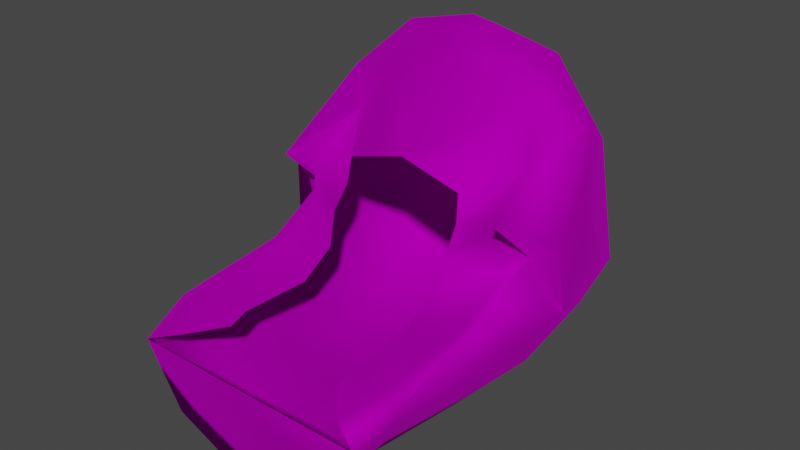 # Source: Wig_Kate_Hair_Hat.blend  (saved by Blender 4.1.24; exported with 4.5.12 LTS)
import bpy
from mathutils import Matrix  # noqa: F401  (used for matrix-valued properties, if any)

bpy.ops.wm.read_factory_settings(use_empty=True)
scene = bpy.context.scene
scene.name = 'Scene'

# ---- collections
col_collection = bpy.data.collections.new('Collection'); scene.collection.children.link(col_collection)

# ---- images (referenced by path relative to the original .blend; pixels are not part of the script)
import os
ASSET_DIR = os.environ.get("B2B_ASSET_DIR", "")  # directory of the original .blend (textures are referenced by path, not embedded)
HERE = os.path.dirname(os.path.abspath(__file__))  # packed textures are extracted next to this script under _unpacked/

def load_image(name, relpath, width, height, colorspace="sRGB"):
    """Load a texture the original file referenced (path relative to the .blend, or extracted next to this script)."""
    p = next((c for c in (os.path.join(HERE, relpath), os.path.join(ASSET_DIR, relpath)) if relpath and os.path.exists(c)), "")
    if p:
        img = bpy.data.images.load(p, check_existing=True)
        img.name = name
    else:  # same state as the original file: an image datablock whose file is absent (Cycles renders it pink)
        img = bpy.data.images.new(name, width, height)
        img.source = "FILE"
        img.filepath = "//" + (relpath or name)
    img.colorspace_settings.name = colorspace
    return img
img_f_haircurly_long_png = load_image('F_HairCurly_Long.png', 'F_HairCurly_Long.png', 1024, 1024, 'sRGB')

# ---- materials (node trees are filled in below, after node groups)
mat_10___default_001 = bpy.data.materials.new('10 - Default.001')
mat_10___default_001.use_transparent_shadow = False
mat_10___default_001.diffuse_color = (0.5882, 0.5882, 0.5882, 1.0)
mat_10___default_001.roughness = 0.8586
mat_10___default_001.specular_intensity = 0.0
mat_10___default_001.metallic = 1.0

# ---- material node trees
mat_10___default_001.use_nodes = True; mat_10___default_001.node_tree.nodes.clear()
_N = mat_10___default_001.node_tree.nodes; _L = mat_10___default_001.node_tree.links
n0 = _N.new('ShaderNodeBsdfPrincipled'); n0.name = 'Principled BSDF'; n0.location = (10, 300)
n0.distribution = 'GGX'
n0.subsurface_method = 'BURLEY'
n0.inputs[1].default_value = 1.0
n0.inputs[2].default_value = 0.8586
n0.inputs[3].default_value = 1.45
n0.inputs[13].default_value = 0.0
n0.inputs[27].default_value = (0.0, 0.0, 0.0, 1.0)
n1 = _N.new('ShaderNodeOutputMaterial'); n1.name = 'Material Output'; n1.location = (300, 300)
n2 = _N.new('ShaderNodeNormalMap'); n2.name = 'Normal Map'; n2.location = (-300, -300)
n2.label = 'Normal/Map'
n3 = _N.new('ShaderNodeTexImage'); n3.name = 'Image Texture'; n3.location = (-300, 600)
n3.image = img_f_haircurly_long_png
_L.new(n0.outputs[0], n1.inputs[0])
_L.new(n2.outputs[0], n0.inputs[5])
_L.new(n3.outputs[0], n0.inputs[0])
n1.is_active_output = True

# ---- world
world_world = bpy.data.worlds.new('World'); scene.world = world_world
world_world.use_nodes = True; world_world.node_tree.nodes.clear()
_N = world_world.node_tree.nodes; _L = world_world.node_tree.links
n0 = _N.new('ShaderNodeOutputWorld'); n0.name = 'World Output'; n0.location = (300, 300)
n1 = _N.new('ShaderNodeBackground'); n1.name = 'Background'; n1.location = (10, 300)
n1.inputs[0].default_value = (0.05088, 0.05088, 0.05088, 1.0)
_L.new(n1.outputs[0], n0.inputs[0])
n0.is_active_output = True
world_world.color = (0.05088, 0.05088, 0.05088)
world_world.use_sun_shadow = False
world_world.sun_shadow_jitter_overblur = 0.0

# ---- meshes
me_mesh_002 = bpy.data.meshes.new('Mesh.002')
me_mesh_002.from_pydata([(-0.922, 1.742, 3.99), (-0.001363, 2.188, 3.91), (-1.324, 2.25, 2.679), (-0.001363, 2.188, 3.91), (-1.905, 1.721, 1.658), (-2.079, 0.1205, 2.499), (-1.787, 1.458, 3.386), (-1.955, 0.9295, 1.378), (-0.001363, 0.8921, 0.04234), (-1.328, 1.791, 0.9034), (-0.001363, 1.862, 0.5019), (-1.264, 0.8559, 0.4045), (-1.289, 2.23, 1.714), (-0.001363, 2.375, 1.302), (-1.823, -0.03135, 0.9586), (-1.138, -0.2287, 0.2522), (-1.133, 1.385, 4.326), (-0.001363, 1.777, 4.36), (-0.001363, 1.203, 4.636), (-0.001363, 2.567, 2.698), (-0.001363, -0.277, -0.07858), (-0.8442, -1.067, 0.4214), (-0.001363, -1.066, 0.09865), (-1.518, -0.9457, 0.7255), (-2.158, 0.2007, 1.642), (-1.65, -0.7821, 1.787), (-1.69, 0.1506, 2.255), (-1.755, -1.0, 1.133), (-0.8359, -2.143, 0.4863), (-0.0007727, -2.141, 0.1635), (-1.395, -2.208, 0.7639), (-1.763, -2.262, 1.547), (-1.602, -2.253, 1.114), (-1.077, -2.99, 0.5196), (-0.0007727, -2.952, -0.01007), (-1.633, -2.957, 1.302), (-1.801, 1.047, 3.649), (-1.638, -0.5289, 2.889), (-1.801, 1.047, 3.649), (-1.099, 0.9339, 3.829), (-1.133, 1.385, 4.326), (-1.348, 0.5936, 3.252), (-0.001363, 0.8945, 4.189), (-0.001363, 1.203, 4.636), (-1.543, -0.1005, 2.094), (-1.51, -0.8819, 1.702), (-1.508, -2.364, 1.6), (-1.242, -2.793, 1.432), (-1.638, -0.5289, 2.889), (-1.445, -0.2207, 2.705), (-1.69, 0.1506, 2.255), (-1.543, -0.1005, 2.094), (-0.839, -0.1551, 2.951), (-0.8683, -0.2132, 2.59), (-0.001363, -0.1819, 3.195), (-0.8625, -0.569, 1.824), (-0.8216, -1.099, 1.559), (-0.9526, -1.987, 1.49), (-0.8669, -2.3, 1.466), (-0.8965, -0.4339, 2.277), (-0.8625, -0.569, 1.824), (0.9193, 1.742, 3.99), (-0.001363, 2.188, 3.91), (-0.001363, 2.188, 3.91), (1.321, 2.25, 2.679), (1.902, 1.721, 1.658), (2.076, 0.1205, 2.499), (1.952, 0.9295, 1.378), (1.784, 1.458, 3.386), (1.325, 1.791, 0.9034), (1.261, 0.8559, 0.4045), (1.287, 2.23, 1.714), (1.82, -0.03135, 0.9586), (1.135, -0.2287, 0.2522), (1.13, 1.385, 4.326), (-0.001363, 1.777, 4.36), (-0.001363, 1.203, 4.636), (-0.001363, 2.567, 2.698), (0.8415, -1.067, 0.4214), (1.515, -0.9457, 0.7255), (2.155, 0.2007, 1.642), (1.648, -0.7821, 1.787), (1.752, -1.0, 1.133), (1.688, 0.1506, 2.255), (0.8344, -2.143, 0.4863), (1.394, -2.208, 0.7639), (1.76, -2.262, 1.547), (1.6, -2.253, 1.114), (1.076, -2.99, 0.5196), (1.659, -2.968, 1.287), (1.799, 1.047, 3.649), (1.636, -0.5289, 2.889), (1.799, 1.047, 3.649), (1.096, 0.9339, 3.829), (1.345, 0.5936, 3.252), (1.13, 1.385, 4.326), (1.541, -0.1005, 2.094), (1.507, -0.8819, 1.702), (1.505, -2.364, 1.6), (1.282, -2.792, 1.418), (1.636, -0.5289, 2.889), (1.443, -0.2207, 2.705), (1.688, 0.1506, 2.255), (1.541, -0.1005, 2.094), (0.8363, -0.1551, 2.951), (0.8656, -0.2132, 2.59), (0.8598, -0.569, 1.824), (0.8189, -1.099, 1.559), (0.9499, -1.987, 1.49), (0.8641, -2.3, 1.466), (0.8938, -0.4339, 2.277), (0.8598, -0.569, 1.824), (-0.001363, -2.86, 1.177)], [], [(0, 1, 2), (1, 0, 3), (4, 5, 6), (5, 4, 7), (8, 9, 10), (9, 8, 11), (2, 4, 6), (4, 2, 12), (9, 13, 10), (13, 9, 12), (6, 0, 2), (14, 11, 15), (11, 14, 7), (12, 9, 4), (16, 17, 0), (17, 16, 18), (2, 1, 19), (20, 21, 15), (21, 20, 22), (15, 23, 14), (23, 15, 21), (24, 25, 26), (25, 24, 27), (14, 27, 24), (27, 14, 23), (22, 28, 21), (28, 22, 29), (21, 30, 23), (30, 21, 28), (27, 31, 25), (31, 27, 32), (23, 32, 27), (32, 23, 30), (29, 33, 28), (33, 29, 34), (28, 33, 30), (32, 35, 31), (30, 35, 32), (35, 30, 33), (5, 36, 6), (36, 5, 37), (16, 6, 36), (6, 16, 0), (15, 8, 20), (8, 15, 11), (9, 7, 4), (7, 9, 11), (24, 7, 14), (7, 24, 5), (26, 5, 24), (5, 26, 37), (38, 39, 40), (39, 38, 41), (40, 42, 43), (42, 40, 39), (25, 44, 26), (44, 25, 45), (31, 45, 25), (45, 31, 46), (35, 46, 31), (46, 35, 47), (48, 41, 38), (41, 48, 49), (50, 49, 48), (49, 50, 51), (41, 52, 39), (52, 41, 53), (39, 54, 42), (54, 39, 52), (45, 55, 44), (55, 45, 56), (46, 56, 45), (56, 46, 57), (47, 57, 46), (57, 47, 58), (49, 53, 41), (53, 49, 59), (51, 59, 49), (59, 51, 60), (19, 12, 2), (12, 19, 13), (17, 3, 0), (61, 62, 63), (62, 61, 64), (65, 66, 67), (66, 65, 68), (8, 69, 70), (69, 8, 10), (64, 65, 71), (65, 64, 68), (69, 13, 71), (13, 69, 10), (68, 64, 61), (72, 70, 67), (70, 72, 73), (71, 65, 69), (74, 75, 76), (75, 74, 61), (64, 77, 62), (20, 78, 22), (78, 20, 73), (73, 79, 78), (79, 73, 72), (80, 81, 82), (81, 80, 83), (72, 82, 79), (82, 72, 80), (22, 84, 29), (84, 22, 78), (78, 85, 84), (85, 78, 79), (82, 86, 87), (86, 82, 81), (79, 87, 85), (87, 79, 82), (29, 88, 34), (88, 29, 84), (84, 85, 88), (87, 86, 89), (85, 89, 88), (89, 85, 87), (90, 66, 68), (66, 90, 91), (74, 90, 68), (68, 61, 74), (73, 8, 70), (8, 73, 20), (69, 67, 70), (67, 69, 65), (80, 67, 66), (67, 80, 72), (83, 66, 91), (66, 83, 80), (92, 93, 94), (93, 92, 95), (95, 42, 93), (42, 95, 43), (81, 96, 97), (96, 81, 83), (86, 97, 98), (97, 86, 81), (89, 98, 99), (98, 89, 86), (100, 94, 101), (94, 100, 92), (102, 101, 103), (101, 102, 100), (94, 104, 105), (104, 94, 93), (93, 54, 104), (54, 93, 42), (97, 106, 107), (106, 97, 96), (98, 107, 108), (107, 98, 97), (99, 108, 109), (108, 99, 98), (101, 105, 110), (105, 101, 94), (103, 110, 111), (110, 103, 101), (77, 71, 13), (71, 77, 64), (75, 61, 63), (33, 112, 35), (112, 33, 34), (88, 112, 34), (112, 88, 89)])
me_mesh_002.polygons.foreach_set('use_smooth', [True] * 168)
_uv = me_mesh_002.uv_layers.new(name='uvs_0')
_uv.uv.foreach_set('vector', [0.1151, 0.05454, 0.1775, 0.01807, 0.2157, 0.08528, 0.1775, 0.01807, 0.1151, 0.05454, 0.1641, 0.01929, 0.228, 0.1323, 0.1036, 0.175, 0.1059, 0.1066, 0.1036, 0.175, 0.228, 0.1323, 0.2134, 0.1655, 0.4002, 0.1821, 0.3008, 0.1414, 0.3984, 0.1392, 0.3008, 0.1414, 0.4002, 0.1821, 0.3128, 0.1813, 0.2157, 0.08528, 0.228, 0.1323, 0.1059, 0.1066, 0.228, 0.1323, 0.2157, 0.08528, 0.2733, 0.1042, 0.3008, 0.1414, 0.3964, 0.08961, 0.3984, 0.1392, 0.3964, 0.08961, 0.3008, 0.1414, 0.2733, 0.1042, 0.1059, 0.1066, 0.1151, 0.05454, 0.2157, 0.08528, 0.2279, 0.1997, 0.3128, 0.1813, 0.3219, 0.2276, 0.3128, 0.1813, 0.2279, 0.1997, 0.2134, 0.1655, 0.2733, 0.1042, 0.3008, 0.1414, 0.228, 0.1323, 0.0552, 0.06602, 0.1065, 0.0163, 0.1151, 0.05454, 0.1065, 0.0163, 0.0552, 0.06602, 0.03229, 0.01877, 0.2157, 0.08528, 0.1775, 0.01807, 0.2888, 0.04333, 0.4021, 0.2297, 0.323, 0.249, 0.3219, 0.2276, 0.323, 0.249, 0.4021, 0.2297, 0.403, 0.2519, 0.3219, 0.2276, 0.2546, 0.2394, 0.2279, 0.1997, 0.2546, 0.2394, 0.3219, 0.2276, 0.323, 0.249, 0.1677, 0.191, 0.1421, 0.2378, 0.1068, 0.1986, 0.1421, 0.2378, 0.1677, 0.191, 0.206, 0.2407, 0.2279, 0.1997, 0.206, 0.2407, 0.1677, 0.191, 0.206, 0.2407, 0.2279, 0.1997, 0.2546, 0.2394, 0.403, 0.2519, 0.3279, 0.2897, 0.323, 0.249, 0.3279, 0.2897, 0.403, 0.2519, 0.4048, 0.2973, 0.323, 0.249, 0.2688, 0.2873, 0.2546, 0.2394, 0.2688, 0.2873, 0.323, 0.249, 0.3279, 0.2897, 0.206, 0.2407, 0.1972, 0.2906, 0.1421, 0.2378, 0.1972, 0.2906, 0.206, 0.2407, 0.2317, 0.2863, 0.2546, 0.2394, 0.2317, 0.2863, 0.206, 0.2407, 0.2317, 0.2863, 0.2546, 0.2394, 0.2688, 0.2873, 0.4048, 0.2973, 0.3105, 0.3169, 0.3279, 0.2897, 0.3105, 0.3169, 0.4048, 0.2973, 0.4066, 0.3426, 0.3279, 0.2897, 0.3105, 0.3169, 0.2688, 0.2873, 0.2317, 0.2863, 0.2325, 0.305, 0.1972, 0.2906, 0.2688, 0.2873, 0.2325, 0.305, 0.2317, 0.2863, 0.2325, 0.305, 0.2688, 0.2873, 0.3105, 0.3169, 0.1036, 0.175, 0.06297, 0.1123, 0.1059, 0.1066, 0.06297, 0.1123, 0.1036, 0.175, 0.03675, 0.185, 0.0552, 0.06602, 0.1059, 0.1066, 0.06297, 0.1123, 0.1059, 0.1066, 0.0552, 0.06602, 0.1151, 0.05454, 0.3219, 0.2276, 0.4002, 0.1821, 0.4021, 0.2297, 0.4002, 0.1821, 0.3219, 0.2276, 0.3128, 0.1813, 0.3008, 0.1414, 0.2134, 0.1655, 0.228, 0.1323, 0.2134, 0.1655, 0.3008, 0.1414, 0.3128, 0.1813, 0.1677, 0.191, 0.2134, 0.1655, 0.2279, 0.1997, 0.2134, 0.1655, 0.1677, 0.191, 0.1036, 0.175, 0.1068, 0.1986, 0.1036, 0.175, 0.1677, 0.191, 0.1036, 0.175, 0.1068, 0.1986, 0.03675, 0.185, 0.3059, 0.478, 0.2688, 0.4735, 0.2694, 0.4336, 0.2688, 0.4735, 0.3059, 0.478, 0.2875, 0.5124, 0.2694, 0.4336, 0.2004, 0.4597, 0.2004, 0.4275, 0.2004, 0.4597, 0.2694, 0.4336, 0.2688, 0.4735, 0.1421, 0.2378, 0.1038, 0.2123, 0.1068, 0.1986, 0.1038, 0.2123, 0.1421, 0.2378, 0.1339, 0.2476, 0.1972, 0.2906, 0.1339, 0.2476, 0.1421, 0.2378, 0.1339, 0.2476, 0.1972, 0.2906, 0.1915, 0.3008, 0.2325, 0.305, 0.1915, 0.3008, 0.1972, 0.2906, 0.1915, 0.3008, 0.2325, 0.305, 0.2241, 0.3125, 0.3141, 0.5702, 0.2875, 0.5124, 0.3059, 0.478, 0.2875, 0.5124, 0.3141, 0.5702, 0.2961, 0.5744, 0.3086, 0.6171, 0.2961, 0.5744, 0.3141, 0.5702, 0.2961, 0.5744, 0.3086, 0.6171, 0.2958, 0.614, 0.2875, 0.5124, 0.2506, 0.556, 0.2688, 0.4735, 0.2506, 0.556, 0.2875, 0.5124, 0.2588, 0.5744, 0.2688, 0.4735, 0.2004, 0.5469, 0.2004, 0.4597, 0.2004, 0.5469, 0.2688, 0.4735, 0.2506, 0.556, 0.1339, 0.2476, 0.07246, 0.2446, 0.1038, 0.2123, 0.07246, 0.2446, 0.1339, 0.2476, 0.09157, 0.2709, 0.1915, 0.3008, 0.09157, 0.2709, 0.1339, 0.2476, 0.09157, 0.2709, 0.1915, 0.3008, 0.1498, 0.3111, 0.2241, 0.3125, 0.1498, 0.3111, 0.1915, 0.3008, 0.1498, 0.3111, 0.2241, 0.3125, 0.2026, 0.3292, 0.2961, 0.5744, 0.2588, 0.5744, 0.2875, 0.5124, 0.2588, 0.5744, 0.2961, 0.5744, 0.2572, 0.5954, 0.2958, 0.614, 0.2572, 0.5954, 0.2961, 0.5744, 0.2572, 0.5954, 0.2958, 0.614, 0.2461, 0.6202, 0.2888, 0.04333, 0.2733, 0.1042, 0.2157, 0.08528, 0.2733, 0.1042, 0.2888, 0.04333, 0.3964, 0.08961, 0.1065, 0.0163, 0.1641, 0.01929, 0.1151, 0.05454, 0.6749, 0.04934, 0.6097, 0.01402, 0.6235, 0.01492, 0.6097, 0.01402, 0.6749, 0.04934, 0.5767, 0.08187, 0.5681, 0.1291, 0.6959, 0.1695, 0.5854, 0.162, 0.6959, 0.1695, 0.5681, 0.1291, 0.688, 0.1012, 0.4002, 0.1821, 0.4961, 0.1395, 0.4874, 0.1796, 0.4961, 0.1395, 0.4002, 0.1821, 0.3984, 0.1392, 0.5767, 0.08187, 0.5681, 0.1291, 0.5206, 0.1019, 0.5681, 0.1291, 0.5767, 0.08187, 0.688, 0.1012, 0.4961, 0.1395, 0.3964, 0.08961, 0.5206, 0.1019, 0.3964, 0.08961, 0.4961, 0.1395, 0.3984, 0.1392, 0.688, 0.1012, 0.5767, 0.08187, 0.6749, 0.04934, 0.5737, 0.1964, 0.4874, 0.1796, 0.5854, 0.162, 0.4874, 0.1796, 0.5737, 0.1964, 0.4821, 0.2261, 0.5206, 0.1019, 0.5681, 0.1291, 0.4961, 0.1395, 0.7355, 0.05991, 0.6813, 0.01097, 0.7559, 0.01258, 0.6813, 0.01097, 0.7355, 0.05991, 0.6749, 0.04934, 0.5767, 0.08187, 0.5003, 0.0413, 0.6097, 0.01402, 0.4021, 0.2297, 0.4827, 0.2474, 0.403, 0.2519, 0.4827, 0.2474, 0.4021, 0.2297, 0.4821, 0.2261, 0.4821, 0.2261, 0.5504, 0.2366, 0.4827, 0.2474, 0.5504, 0.2366, 0.4821, 0.2261, 0.5737, 0.1964, 0.6332, 0.1866, 0.6629, 0.2328, 0.5991, 0.2369, 0.6629, 0.2328, 0.6332, 0.1866, 0.6948, 0.193, 0.5737, 0.1964, 0.5991, 0.2369, 0.5504, 0.2366, 0.5991, 0.2369, 0.5737, 0.1964, 0.6332, 0.1866, 0.403, 0.2519, 0.481, 0.2883, 0.4048, 0.2973, 0.481, 0.2883, 0.403, 0.2519, 0.4827, 0.2474, 0.4827, 0.2474, 0.5398, 0.2846, 0.481, 0.2883, 0.5398, 0.2846, 0.4827, 0.2474, 0.5504, 0.2366, 0.5991, 0.2369, 0.6128, 0.2866, 0.5772, 0.2827, 0.6128, 0.2866, 0.5991, 0.2369, 0.6629, 0.2328, 0.5504, 0.2366, 0.5772, 0.2827, 0.5398, 0.2846, 0.5772, 0.2827, 0.5504, 0.2366, 0.5991, 0.2369, 0.4048, 0.2973, 0.5005, 0.3151, 0.4066, 0.3426, 0.5005, 0.3151, 0.4048, 0.2973, 0.481, 0.2883, 0.481, 0.2883, 0.5398, 0.2846, 0.5005, 0.3151, 0.5772, 0.2827, 0.6128, 0.2866, 0.577, 0.3013, 0.5398, 0.2846, 0.577, 0.3013, 0.5005, 0.3151, 0.577, 0.3013, 0.5398, 0.2846, 0.5772, 0.2827, 0.7314, 0.1062, 0.6959, 0.1695, 0.688, 0.1012, 0.6959, 0.1695, 0.7314, 0.1062, 0.7636, 0.1782, 0.7355, 0.05991, 0.7314, 0.1062, 0.688, 0.1012, 0.688, 0.1012, 0.6749, 0.04934, 0.7355, 0.05991, 0.4821, 0.2261, 0.4002, 0.1821, 0.4874, 0.1796, 0.4002, 0.1821, 0.4821, 0.2261, 0.4021, 0.2297, 0.4961, 0.1395, 0.5854, 0.162, 0.4874, 0.1796, 0.5854, 0.162, 0.4961, 0.1395, 0.5681, 0.1291, 0.6332, 0.1866, 0.5854, 0.162, 0.6959, 0.1695, 0.5854, 0.162, 0.6332, 0.1866, 0.5737, 0.1964, 0.6948, 0.193, 0.6959, 0.1695, 0.7636, 0.1782, 0.6959, 0.1695, 0.6948, 0.193, 0.6332, 0.1866, 0.09482, 0.478, 0.1319, 0.4735, 0.1132, 0.5124, 0.1319, 0.4735, 0.09482, 0.478, 0.1313, 0.4336, 0.1313, 0.4336, 0.2004, 0.4597, 0.1319, 0.4735, 0.2004, 0.4597, 0.1313, 0.4336, 0.2004, 0.4275, 0.6629, 0.2328, 0.699, 0.2067, 0.6719, 0.2425, 0.699, 0.2067, 0.6629, 0.2328, 0.6948, 0.193, 0.6128, 0.2866, 0.6719, 0.2425, 0.6193, 0.2968, 0.6719, 0.2425, 0.6128, 0.2866, 0.6629, 0.2328, 0.577, 0.3013, 0.6193, 0.2968, 0.586, 0.3075, 0.6193, 0.2968, 0.577, 0.3013, 0.6128, 0.2866, 0.08663, 0.5702, 0.1132, 0.5124, 0.1046, 0.5744, 0.1132, 0.5124, 0.08663, 0.5702, 0.09482, 0.478, 0.0921, 0.6171, 0.1046, 0.5744, 0.105, 0.614, 0.1046, 0.5744, 0.0921, 0.6171, 0.08663, 0.5702, 0.1132, 0.5124, 0.1502, 0.556, 0.142, 0.5744, 0.1502, 0.556, 0.1132, 0.5124, 0.1319, 0.4735, 0.1319, 0.4735, 0.2004, 0.5469, 0.1502, 0.556, 0.2004, 0.5469, 0.1319, 0.4735, 0.2004, 0.4597, 0.6719, 0.2425, 0.733, 0.2383, 0.7162, 0.2651, 0.733, 0.2383, 0.6719, 0.2425, 0.699, 0.2067, 0.6193, 0.2968, 0.7162, 0.2651, 0.6611, 0.3065, 0.7162, 0.2651, 0.6193, 0.2968, 0.6719, 0.2425, 0.586, 0.3075, 0.6611, 0.3065, 0.6093, 0.3253, 0.6611, 0.3065, 0.586, 0.3075, 0.6193, 0.2968, 0.1046, 0.5744, 0.142, 0.5744, 0.1435, 0.5954, 0.142, 0.5744, 0.1046, 0.5744, 0.1132, 0.5124, 0.105, 0.614, 0.1435, 0.5954, 0.1546, 0.6202, 0.1435, 0.5954, 0.105, 0.614, 0.1046, 0.5744, 0.5003, 0.0413, 0.5206, 0.1019, 0.3964, 0.08961, 0.5206, 0.1019, 0.5003, 0.0413, 0.5767, 0.08187, 0.6813, 0.01097, 0.6749, 0.04934, 0.6235, 0.01492, 0.3105, 0.3169, 0.5545, 0.3185, 0.2325, 0.305, 0.5545, 0.3185, 0.3105, 0.3169, 0.4066, 0.3426, 0.5005, 0.3151, 0.5545, 0.3185, 0.4066, 0.3426, 0.5545, 0.3185, 0.5005, 0.3151, 0.577, 0.3013])
_uv.active_render = True
_uv = me_mesh_002.uv_layers.new(name='UVChannel_1')
_uv.uv.foreach_set('vector', [0.0, 0.0, 0.0, 0.0, 0.0, 0.0, 0.0, 0.0, 0.0, 0.0, 0.0, 0.0, 0.0, 0.0, 0.0, 0.0, 0.0, 0.0, 0.0, 0.0, 0.0, 0.0, 0.0, 0.0, 0.0, 0.0, 0.0, 0.0, 0.0, 0.0, 0.0, 0.0, 0.0, 0.0, 0.0, 0.0, 0.0, 0.0, 0.0, 0.0, 0.0, 0.0, 0.0, 0.0, 0.0, 0.0, 0.0, 0.0, 0.0, 0.0, 0.0, 0.0, 0.0, 0.0, 0.0, 0.0, 0.0, 0.0, 0.0, 0.0, 0.0, 0.0, 0.0, 0.0, 0.0, 0.0, 0.0, 0.0, 0.0, 0.0, 0.0, 0.0, 0.0, 0.0, 0.0, 0.0, 0.0, 0.0, 0.0, 0.0, 0.0, 0.0, 0.0, 0.0, 0.0, 0.0, 0.0, 0.0, 0.0, 0.0, 0.0, 0.0, 0.0, 0.0, 0.0, 0.0, 0.0, 0.0, 0.0, 0.0, 0.0, 0.0, 0.0, 0.0, 0.0, 0.0, 0.0, 0.0, 0.0, 0.0, 0.0, 0.0, 0.0, 0.0, 0.0, 0.0, 0.0, 0.0, 0.0, 0.0, 0.0, 0.0, 0.0, 0.0, 0.0, 0.0, 0.0, 0.0, 0.0, 0.0, 0.0, 0.0, 0.0, 0.0, 0.0, 0.0, 0.0, 0.0, 0.0, 0.0, 0.0, 0.0, 0.0, 0.0, 0.0, 0.0, 0.0, 0.0, 0.0, 0.0, 0.0, 0.0, 0.0, 0.0, 0.0, 0.0, 0.0, 0.0, 0.0, 0.0, 0.0, 0.0, 0.0, 0.0, 0.0, 0.0, 0.0, 0.0, 0.0, 0.0, 0.0, 0.0, 0.0, 0.0, 0.0, 0.0, 0.0, 0.0, 0.0, 0.0, 0.0, 0.0, 0.0, 0.0, 0.0, 0.0, 0.0, 0.0, 0.0, 0.0, 0.0, 0.0, 0.0, 0.0, 0.0, 0.0, 0.0, 0.0, 0.0, 0.0, 0.0, 0.0, 0.0, 0.0, 0.0, 0.0, 0.0, 0.0, 0.0, 0.0, 0.0, 0.0, 0.0, 0.0, 0.0, 0.0, 0.0, 0.0, 0.0, 0.0, 0.0, 0.0, 0.0, 0.0, 0.0, 0.0, 0.0, 0.0, 0.0, 0.0, 0.0, 0.0, 0.0, 0.0, 0.0, 0.0, 0.0, 0.0, 0.0, 0.0, 0.0, 0.0, 0.0, 0.0, 0.0, 0.0, 0.0, 0.0, 0.0, 0.0, 0.0, 0.0, 0.0, 0.0, 0.0, 0.0, 0.0, 0.0, 0.0, 0.0, 0.0, 0.0, 0.0, 0.0, 0.0, 0.0, 0.0, 0.0, 0.0, 0.0, 0.0, 0.0, 0.0, 0.0, 0.0, 0.0, 0.0, 0.0, 0.0, 0.0, 0.0, 0.0, 0.0, 0.0, 0.0, 0.0, 0.0, 0.0, 0.0, 0.0, 0.0, 0.0, 0.0, 0.0, 0.0, 0.0, 0.0, 0.0, 0.0, 0.0, 0.0, 0.0, 0.0, 0.0, 0.0, 0.0, 0.0, 0.0, 0.0, 0.0, 0.0, 0.0, 0.0, 0.0, 0.0, 0.0, 0.0, 0.0, 0.0, 0.0, 0.0, 0.0, 0.0, 0.0, 0.0, 0.0, 0.0, 0.0, 0.0, 0.0, 0.0, 0.0, 0.0, 0.0, 0.0, 0.0, 0.0, 0.0, 0.0, 0.0, 0.0, 0.0, 0.0, 0.0, 0.0, 0.0, 0.0, 0.0, 0.0, 0.0, 0.0, 0.0, 0.0, 0.0, 0.0, 0.0, 0.0, 0.0, 0.0, 0.0, 0.0, 0.0, 0.0, 0.0, 0.0, 0.0, 0.0, 0.0, 0.0, 0.0, 0.0, 0.0, 0.0, 0.0, 0.0, 0.0, 0.0, 0.0, 0.0, 0.0, 0.0, 0.0, 0.0, 0.0, 0.0, 0.0, 0.0, 0.0, 0.0, 0.0, 0.0, 0.0, 0.0, 0.0, 0.0, 0.0, 0.0, 0.0, 0.0, 0.0, 0.0, 0.0, 0.0, 0.0, 0.0, 0.0, 0.0, 0.0, 0.0, 0.0, 0.0, 0.0, 0.0, 0.0, 0.0, 0.0, 0.0, 0.0, 0.0, 0.0, 0.0, 0.0, 0.0, 0.0, 0.0, 0.0, 0.0, 0.0, 0.0, 0.0, 0.0, 0.0, 0.0, 0.0, 0.0, 0.0, 0.0, 0.0, 0.0, 0.0, 0.0, 0.0, 0.0, 0.0, 0.0, 0.0, 0.0, 0.0, 0.0, 0.0, 0.0, 0.0, 0.0, 0.0, 0.0, 0.0, 0.0, 0.0, 0.0, 0.0, 0.0, 0.0, 0.0, 0.0, 0.0, 0.0, 0.0, 0.0, 0.0, 0.0, 0.0, 0.0, 0.0, 0.0, 0.0, 0.0, 0.0, 0.0, 0.0, 0.0, 0.0, 0.0, 0.0, 0.0, 0.0, 0.0, 0.0, 0.0, 0.0, 0.0, 0.0, 0.0, 0.0, 0.0, 0.0, 0.0, 0.0, 0.0, 0.0, 0.0, 0.0, 0.0, 0.0, 0.0, 0.0, 0.0, 0.0, 0.0, 0.0, 0.0, 0.0, 0.0, 0.0, 0.0, 0.0, 0.0, 0.0, 0.0, 0.0, 0.0, 0.0, 0.0, 0.0, 0.0, 0.0, 0.0, 0.0, 0.0, 0.0, 0.0, 0.0, 0.0, 0.0, 0.0, 0.0, 0.0, 0.0, 0.0, 0.0, 0.0, 0.0, 0.0, 0.0, 0.0, 0.0, 0.0, 0.0, 0.0, 0.0, 0.0, 0.0, 0.0, 0.0, 0.0, 0.0, 0.0, 0.0, 0.0, 0.0, 0.0, 0.0, 0.0, 0.0, 0.0, 0.0, 0.0, 0.0, 0.0, 0.0, 0.0, 0.0, 0.0, 0.0, 0.0, 0.0, 0.0, 0.0, 0.0, 0.0, 0.0, 0.0, 0.0, 0.0, 0.0, 0.0, 0.0, 0.0, 0.0, 0.0, 0.0, 0.0, 0.0, 0.0, 0.0, 0.0, 0.0, 0.0, 0.0, 0.0, 0.0, 0.0, 0.0, 0.0, 0.0, 0.0, 0.0, 0.0, 0.0, 0.0, 0.0, 0.0, 0.0, 0.0, 0.0, 0.0, 0.0, 0.0, 0.0, 0.0, 0.0, 0.0, 0.0, 0.0, 0.0, 0.0, 0.0, 0.0, 0.0, 0.0, 0.0, 0.0, 0.0, 0.0, 0.0, 0.0, 0.0, 0.0, 0.0, 0.0, 0.0, 0.0, 0.0, 0.0, 0.0, 0.0, 0.0, 0.0, 0.0, 0.0, 0.0, 0.0, 0.0, 0.0, 0.0, 0.0, 0.0, 0.0, 0.0, 0.0, 0.0, 0.0, 0.0, 0.0, 0.0, 0.0, 0.0, 0.0, 0.0, 0.0, 0.0, 0.0, 0.0, 0.0, 0.0, 0.0, 0.0, 0.0, 0.0, 0.0, 0.0, 0.0, 0.0, 0.0, 0.0, 0.0, 0.0, 0.0, 0.0, 0.0, 0.0, 0.0, 0.0, 0.0, 0.0, 0.0, 0.0, 0.0, 0.0, 0.0, 0.0, 0.0, 0.0, 0.0, 0.0, 0.0, 0.0, 0.0, 0.0, 0.0, 0.0, 0.0, 0.0, 0.0, 0.0, 0.0, 0.0, 0.0, 0.0, 0.0, 0.0, 0.0, 0.0, 0.0, 0.0, 0.0, 0.0, 0.0, 0.0, 0.0, 0.0, 0.0, 0.0, 0.0, 0.0, 0.0, 0.0, 0.0, 0.0, 0.0, 0.0, 0.0, 0.0, 0.0, 0.0, 0.0, 0.0, 0.0, 0.0, 0.0, 0.0, 0.0, 0.0, 0.0, 0.0, 0.0, 0.0, 0.0, 0.0, 0.0, 0.0, 0.0, 0.0, 0.0, 0.0, 0.0, 0.0, 0.0, 0.0, 0.0, 0.0, 0.0, 0.0, 0.0, 0.0, 0.0, 0.0, 0.0, 0.0, 0.0, 0.0, 0.0, 0.0, 0.0, 0.0, 0.0, 0.0, 0.0, 0.0, 0.0, 0.0, 0.0, 0.0, 0.0, 0.0, 0.0, 0.0, 0.0, 0.0, 0.0, 0.0, 0.0, 0.0, 0.0, 0.0, 0.0, 0.0, 0.0, 0.0, 0.0, 0.0, 0.0, 0.0, 0.0, 0.0, 0.0, 0.0, 0.0, 0.0, 0.0, 0.0, 0.0, 0.0, 0.0, 0.0, 0.0, 0.0, 0.0, 0.0, 0.0, 0.0, 0.0, 0.0, 0.0, 0.0, 0.0, 0.0, 0.0, 0.0, 0.0, 0.0, 0.0, 0.0, 0.0, 0.0, 0.0, 0.0, 0.0, 0.0, 0.0, 0.0, 0.0, 0.0, 0.0, 0.0, 0.0, 0.0, 0.0, 0.0, 0.0, 0.0, 0.0, 0.0, 0.0, 0.0, 0.0, 0.0, 0.0, 0.0, 0.0, 0.0, 0.0, 0.0, 0.0, 0.0, 0.0, 0.0, 0.0, 0.0, 0.0, 0.0, 0.0, 0.0, 0.0, 0.0, 0.0, 0.0, 0.0, 0.0, 0.0, 0.0, 0.0, 0.0, 0.0, 0.0, 0.0, 0.0, 0.0, 0.0, 0.0, 0.0, 0.0, 0.0, 0.0, 0.0, 0.0, 0.0, 0.0, 0.0, 0.0, 0.0, 0.0, 0.0, 0.0, 0.0, 0.0, 0.0, 0.0, 0.0, 0.0, 0.0, 0.0, 0.0, 0.0, 0.0, 0.0, 0.0, 0.0, 0.0, 0.0, 0.0, 0.0, 0.0, 0.0, 0.0, 0.0, 0.0, 0.0, 0.0, 0.0, 0.0, 0.0, 0.0, 0.0, 0.0, 0.0, 0.0, 0.0, 0.0, 0.0, 0.0, 0.0, 0.0, 0.0, 0.0, 0.0, 0.0, 0.0, 0.0, 0.0, 0.0, 0.0, 0.0, 0.0, 0.0, 0.0, 0.0, 0.0, 0.0, 0.0, 0.0, 0.0, 0.0, 0.0, 0.0, 0.0, 0.0, 0.0, 0.0, 0.0, 0.0, 0.0, 0.0, 0.0, 0.0, 0.0, 0.0, 0.0, 0.0, 0.0, 0.0, 0.0, 0.0, 0.0, 0.0, 0.0, 0.0, 0.0, 0.0, 0.0, 0.0, 0.0, 0.0, 0.0, 0.0, 0.0, 0.0, 0.0, 0.0])
me_mesh_002.materials.append(mat_10___default_001)
me_mesh_002.use_remesh_fix_poles = True
me_mesh_002.use_remesh_preserve_attributes = False
me_mesh_002.use_mirror_vertex_groups = False
me_mesh_002.update()
me_mesh_002.normals_split_custom_set([tuple(v) for v in zip(*[iter([-0.4019, 0.7602, 0.5105, -0.00195, 0.9099, 0.4148, -0.5093, 0.8419, 0.1782, -0.00195, 0.9099, 0.4148, -0.4019, 0.7602, 0.5105, -0.0007562, 0.835, 0.5503, -0.8628, 0.4614, -0.2066, -0.8935, -0.4478, -0.03494, -0.8335, 0.4519, 0.3179, -0.8935, -0.4478, -0.03494, -0.8628, 0.4614, -0.2066, -0.9193, 0.1719, -0.3539, -3.613e-08, 0.2712, -0.9625, -0.5052, 0.5849, -0.6346, -3.2e-08, 0.6414, -0.7672, -0.5052, 0.5849, -0.6346, -3.613e-08, 0.2712, -0.9625, -0.5361, 0.2315, -0.8118, -0.5093, 0.8419, 0.1782, -0.8628, 0.4614, -0.2066, -0.8335, 0.4519, 0.3179, -0.8628, 0.4614, -0.2066, -0.5093, 0.8419, 0.1782, -0.411, 0.8849, -0.2191, -0.5052, 0.5849, -0.6346, -2.336e-07, 0.9325, -0.3612, -3.2e-08, 0.6414, -0.7672, -2.336e-07, 0.9325, -0.3612, -0.5052, 0.5849, -0.6346, -0.411, 0.8849, -0.2191, -0.8335, 0.4519, 0.3179, -0.4019, 0.7602, 0.5105, -0.5093, 0.8419, 0.1782, -0.8329, -0.02138, -0.553, -0.5361, 0.2315, -0.8118, -0.4829, -0.08616, -0.8714, -0.5361, 0.2315, -0.8118, -0.8329, -0.02138, -0.553, -0.9193, 0.1719, -0.3539, -0.411, 0.8849, -0.2191, -0.5052, 0.5849, -0.6346, -0.8628, 0.4614, -0.2066, -0.507, 0.05323, 0.8603, -0.0001589, 0.6246, 0.781, -0.4019, 0.7602, 0.5105, -0.0001589, 0.6246, 0.781, -0.507, 0.05323, 0.8603, 4.739e-06, -0.284, 0.9588, -0.5093, 0.8419, 0.1782, -0.00195, 0.9099, 0.4148, -0.0001487, 0.9947, 0.1029, -4.158e-08, -0.07983, -0.9968, -0.3795, -0.1678, -0.9098, -0.4829, -0.08616, -0.8714, -0.3795, -0.1678, -0.9098, -4.158e-08, -0.07983, -0.9968, -5.926e-05, -0.1436, -0.9896, -0.4829, -0.08616, -0.8714, -0.6917, -0.1419, -0.7081, -0.8329, -0.02138, -0.553, -0.6917, -0.1419, -0.7081, -0.4829, -0.08616, -0.8714, -0.3795, -0.1678, -0.9098, -0.995, -0.09972, -0.006192, -0.4302, -0.4112, 0.8036, -0.5218, -0.853, -0.01089, -0.4302, -0.4112, 0.8036, -0.995, -0.09972, -0.006192, -0.9639, -0.1309, -0.2317, -0.8329, -0.02138, -0.553, -0.9639, -0.1309, -0.2317, -0.995, -0.09972, -0.006192, -0.9639, -0.1309, -0.2317, -0.8329, -0.02138, -0.553, -0.6917, -0.1419, -0.7081, -5.926e-05, -0.1436, -0.9896, -0.3995, 0.00751, -0.9167, -0.3795, -0.1678, -0.9098, -0.3995, 0.00751, -0.9167, -5.926e-05, -0.1436, -0.9896, 6.415e-05, 0.04791, -0.9989, -0.3795, -0.1678, -0.9098, -0.6924, -0.06472, -0.7186, -0.6917, -0.1419, -0.7081, -0.6924, -0.06472, -0.7186, -0.3795, -0.1678, -0.9098, -0.3995, 0.00751, -0.9167, -0.9639, -0.1309, -0.2317, -0.8571, -0.1771, 0.4838, -0.4302, -0.4112, 0.8036, -0.8571, -0.1771, 0.4838, -0.9639, -0.1309, -0.2317, -0.8921, -0.09215, -0.4424, -0.6917, -0.1419, -0.7081, -0.8921, -0.09215, -0.4424, -0.9639, -0.1309, -0.2317, -0.8921, -0.09215, -0.4424, -0.6917, -0.1419, -0.7081, -0.6924, -0.06472, -0.7186, 6.415e-05, 0.04791, -0.9989, -0.4141, -0.6908, -0.5928, -0.3995, 0.00751, -0.9167, -0.4141, -0.6908, -0.5928, 6.415e-05, 0.04791, -0.9989, -1.113e-05, -0.5554, -0.8316, -0.3995, 0.00751, -0.9167, -0.4141, -0.6908, -0.5928, -0.6924, -0.06472, -0.7186, -0.8921, -0.09215, -0.4424, -0.7564, -0.6468, 0.09773, -0.8571, -0.1771, 0.4838, -0.6924, -0.06472, -0.7186, -0.7564, -0.6468, 0.09773, -0.8921, -0.09215, -0.4424, -0.7564, -0.6468, 0.09773, -0.6924, -0.06472, -0.7186, -0.4141, -0.6908, -0.5928, -0.8935, -0.4478, -0.03494, -0.7608, -0.1842, 0.6223, -0.8335, 0.4519, 0.3179, -0.7608, -0.1842, 0.6223, -0.8935, -0.4478, -0.03494, 0.001855, -0.9782, 0.2078, -0.507, 0.05323, 0.8603, -0.8335, 0.4519, 0.3179, -0.7608, -0.1842, 0.6223, -0.8335, 0.4519, 0.3179, -0.507, 0.05323, 0.8603, -0.4019, 0.7602, 0.5105, -0.4829, -0.08616, -0.8714, -3.613e-08, 0.2712, -0.9625, -4.158e-08, -0.07983, -0.9968, -3.613e-08, 0.2712, -0.9625, -0.4829, -0.08616, -0.8714, -0.5361, 0.2315, -0.8118, -0.5052, 0.5849, -0.6346, -0.9193, 0.1719, -0.3539, -0.8628, 0.4614, -0.2066, -0.9193, 0.1719, -0.3539, -0.5052, 0.5849, -0.6346, -0.5361, 0.2315, -0.8118, -0.995, -0.09972, -0.006192, -0.9193, 0.1719, -0.3539, -0.8329, -0.02138, -0.553, -0.9193, 0.1719, -0.3539, -0.995, -0.09972, -0.006192, -0.8935, -0.4478, -0.03494, -0.5218, -0.853, -0.01089, -0.8935, -0.4478, -0.03494, -0.995, -0.09972, -0.006192, -0.8935, -0.4478, -0.03494, -0.5218, -0.853, -0.01089, 0.001855, -0.9782, 0.2078, -0.7608, -0.1841, 0.6223, -0.289, -0.7066, 0.646, -0.507, 0.05352, 0.8603, -0.289, -0.7066, 0.646, -0.7608, -0.1841, 0.6223, -0.08039, -0.6271, 0.7747, -0.507, 0.05352, 0.8603, 2.426e-08, -0.7509, 0.6604, -4.663e-05, -0.2837, 0.9589, 2.426e-08, -0.7509, 0.6604, -0.507, 0.05352, 0.8603, -0.289, -0.7066, 0.646, -0.4302, -0.4112, 0.8036, -0.2433, -0.7343, 0.6337, -0.5218, -0.853, -0.01089, -0.2433, -0.7343, 0.6337, -0.4302, -0.4112, 0.8036, 0.214, -0.2766, 0.9368, -0.8571, -0.1771, 0.4838, 0.214, -0.2766, 0.9368, -0.4302, -0.4112, 0.8036, 0.214, -0.2766, 0.9368, -0.8571, -0.1771, 0.4838, -0.0348, -0.232, 0.9721, -0.7564, -0.6468, 0.09773, -0.0348, -0.232, 0.9721, -0.8571, -0.1771, 0.4838, -0.0348, -0.232, 0.9721, -0.7564, -0.6468, 0.09773, 0.0375, -0.3125, 0.9492, 0.001891, -0.9782, 0.2078, -0.08039, -0.6271, 0.7747, -0.7608, -0.1841, 0.6223, -0.08039, -0.6271, 0.7747, 0.001891, -0.9782, 0.2078, 0.3643, -0.9229, 0.1244, -0.522, -0.8529, -0.01098, 0.3643, -0.9229, 0.1244, 0.001891, -0.9782, 0.2078, 0.3643, -0.9229, 0.1244, -0.522, -0.8529, -0.01098, -0.2432, -0.7342, 0.6338, -0.08039, -0.6271, 0.7747, -0.5811, -0.6652, 0.4689, -0.289, -0.7066, 0.646, -0.5811, -0.6652, 0.4689, -0.08039, -0.6271, 0.7747, -0.09817, -0.7853, 0.6113, -0.289, -0.7066, 0.646, -5.742e-08, -0.6688, 0.7434, 2.426e-08, -0.7509, 0.6604, -5.742e-08, -0.6688, 0.7434, -0.289, -0.7066, 0.646, -0.5811, -0.6652, 0.4689, 0.214, -0.2766, 0.9368, -0.1356, -0.6339, 0.7614, -0.2433, -0.7343, 0.6337, -0.1356, -0.6339, 0.7614, 0.214, -0.2766, 0.9368, 0.1425, -0.2273, 0.9634, -0.0348, -0.232, 0.9721, 0.1425, -0.2273, 0.9634, 0.214, -0.2766, 0.9368, 0.1425, -0.2273, 0.9634, -0.0348, -0.232, 0.9721, 0.2312, -0.1192, 0.9656, 0.0375, -0.3125, 0.9492, 0.2312, -0.1192, 0.9656, -0.0348, -0.232, 0.9721, 0.2312, -0.1192, 0.9656, 0.0375, -0.3125, 0.9492, 0.004916, -0.07289, 0.9973, 0.3643, -0.9229, 0.1244, -0.09817, -0.7853, 0.6113, -0.08039, -0.6271, 0.7747, -0.09817, -0.7853, 0.6113, 0.3643, -0.9229, 0.1244, -0.3277, -0.9125, 0.245, -0.2432, -0.7342, 0.6338, -0.3277, -0.9125, 0.245, 0.3643, -0.9229, 0.1244, -0.3277, -0.9125, 0.245, -0.2432, -0.7342, 0.6338, -0.1356, -0.6339, 0.7614, -0.0001487, 0.9947, 0.1029, -0.411, 0.8849, -0.2191, -0.5093, 0.8419, 0.1782, -0.411, 0.8849, -0.2191, -0.0001487, 0.9947, 0.1029, -2.336e-07, 0.9325, -0.3612, -0.0001589, 0.6246, 0.781, -0.0007562, 0.835, 0.5503, -0.4019, 0.7602, 0.5105, 0.4019, 0.7602, 0.5105, 0.001895, 0.9099, 0.4148, 0.0007329, 0.835, 0.5502, 0.001895, 0.9099, 0.4148, 0.4019, 0.7602, 0.5105, 0.5093, 0.8419, 0.1782, 0.8628, 0.4614, -0.2066, 0.8935, -0.4478, -0.03494, 0.9193, 0.1719, -0.3539, 0.8935, -0.4478, -0.03494, 0.8628, 0.4614, -0.2066, 0.8335, 0.4519, 0.3179, -3.613e-08, 0.2712, -0.9625, 0.5052, 0.5849, -0.6346, 0.5361, 0.2315, -0.8118, 0.5052, 0.5849, -0.6346, -3.613e-08, 0.2712, -0.9625, -3.2e-08, 0.6414, -0.7672, 0.5093, 0.8419, 0.1782, 0.8628, 0.4614, -0.2066, 0.411, 0.8849, -0.2191, 0.8628, 0.4614, -0.2066, 0.5093, 0.8419, 0.1782, 0.8335, 0.4519, 0.3179, 0.5052, 0.5849, -0.6346, -2.336e-07, 0.9325, -0.3612, 0.411, 0.8849, -0.2191, -2.336e-07, 0.9325, -0.3612, 0.5052, 0.5849, -0.6346, -3.2e-08, 0.6414, -0.7672, 0.8335, 0.4519, 0.3179, 0.5093, 0.8419, 0.1782, 0.4019, 0.7602, 0.5105, 0.8329, -0.02138, -0.553, 0.5361, 0.2315, -0.8118, 0.9193, 0.1719, -0.3539, 0.5361, 0.2315, -0.8118, 0.8329, -0.02138, -0.553, 0.4829, -0.08616, -0.8714, 0.411, 0.8849, -0.2191, 0.8628, 0.4614, -0.2066, 0.5052, 0.5849, -0.6346, 0.507, 0.05323, 0.8603, 0.0001587, 0.6245, 0.781, -1.803e-05, -0.284, 0.9588, 0.0001587, 0.6245, 0.781, 0.507, 0.05323, 0.8603, 0.4019, 0.7602, 0.5105, 0.5093, 0.8419, 0.1782, 0.0001491, 0.9947, 0.1029, 0.001895, 0.9099, 0.4148, -4.158e-08, -0.07983, -0.9968, 0.3795, -0.1676, -0.9099, -5.926e-05, -0.1436, -0.9896, 0.3795, -0.1676, -0.9099, -4.158e-08, -0.07983, -0.9968, 0.4829, -0.08616, -0.8714, 0.4829, -0.08616, -0.8714, 0.6917, -0.1417, -0.7082, 0.3795, -0.1676, -0.9099, 0.6917, -0.1417, -0.7082, 0.4829, -0.08616, -0.8714, 0.8329, -0.02138, -0.553, 0.995, -0.09972, -0.006192, 0.4302, -0.4112, 0.8036, 0.964, -0.1307, -0.2316, 0.4302, -0.4112, 0.8036, 0.995, -0.09972, -0.006192, 0.5218, -0.853, -0.01089, 0.8329, -0.02138, -0.553, 0.964, -0.1307, -0.2316, 0.6917, -0.1417, -0.7082, 0.964, -0.1307, -0.2316, 0.8329, -0.02138, -0.553, 0.995, -0.09972, -0.006192, -5.926e-05, -0.1436, -0.9896, 0.3995, 0.007738, -0.9167, 6.415e-05, 0.04791, -0.9989, 0.3995, 0.007738, -0.9167, -5.926e-05, -0.1436, -0.9896, 0.3795, -0.1676, -0.9099, 0.3795, -0.1676, -0.9099, 0.6892, -0.05514, -0.7224, 0.3995, 0.007738, -0.9167, 0.6892, -0.05514, -0.7224, 0.3795, -0.1676, -0.9099, 0.6917, -0.1417, -0.7082, 0.964, -0.1307, -0.2316, 0.8552, -0.1661, 0.4909, 0.8952, -0.06804, -0.4405, 0.8552, -0.1661, 0.4909, 0.964, -0.1307, -0.2316, 0.4302, -0.4112, 0.8036, 0.6917, -0.1417, -0.7082, 0.8952, -0.06804, -0.4405, 0.6892, -0.05514, -0.7224, 0.8952, -0.06804, -0.4405, 0.6917, -0.1417, -0.7082, 0.964, -0.1307, -0.2316, 6.415e-05, 0.04791, -0.9989, 0.4045, -0.6899, -0.6003, -1.113e-05, -0.5554, -0.8316, 0.4045, -0.6899, -0.6003, 6.415e-05, 0.04791, -0.9989, 0.3995, 0.007738, -0.9167, 0.3995, 0.007738, -0.9167, 0.6892, -0.05514, -0.7224, 0.4045, -0.6899, -0.6003, 0.8952, -0.06804, -0.4405, 0.8552, -0.1661, 0.4909, 0.772, -0.6327, 0.0608, 0.6892, -0.05514, -0.7224, 0.772, -0.6327, 0.0608, 0.4045, -0.6899, -0.6003, 0.772, -0.6327, 0.0608, 0.6892, -0.05514, -0.7224, 0.8952, -0.06804, -0.4405, 0.7608, -0.1843, 0.6223, 0.8935, -0.4478, -0.03494, 0.8335, 0.4519, 0.3179, 0.8935, -0.4478, -0.03494, 0.7608, -0.1843, 0.6223, -0.001856, -0.9782, 0.2077, 0.507, 0.05323, 0.8603, 0.7608, -0.1843, 0.6223, 0.8335, 0.4519, 0.3179, 0.8335, 0.4519, 0.3179, 0.4019, 0.7602, 0.5105, 0.507, 0.05323, 0.8603, 0.4829, -0.08616, -0.8714, -3.613e-08, 0.2712, -0.9625, 0.5361, 0.2315, -0.8118, -3.613e-08, 0.2712, -0.9625, 0.4829, -0.08616, -0.8714, -4.158e-08, -0.07983, -0.9968, 0.5052, 0.5849, -0.6346, 0.9193, 0.1719, -0.3539, 0.5361, 0.2315, -0.8118, 0.9193, 0.1719, -0.3539, 0.5052, 0.5849, -0.6346, 0.8628, 0.4614, -0.2066, 0.995, -0.09972, -0.006192, 0.9193, 0.1719, -0.3539, 0.8935, -0.4478, -0.03494, 0.9193, 0.1719, -0.3539, 0.995, -0.09972, -0.006192, 0.8329, -0.02138, -0.553, 0.5218, -0.853, -0.01089, 0.8935, -0.4478, -0.03494, -0.001856, -0.9782, 0.2077, 0.8935, -0.4478, -0.03494, 0.5218, -0.853, -0.01089, 0.995, -0.09972, -0.006192, 0.7609, -0.1842, 0.6222, 0.289, -0.7066, 0.646, 0.08039, -0.6271, 0.7747, 0.289, -0.7066, 0.646, 0.7609, -0.1842, 0.6222, 0.507, 0.05352, 0.8603, 0.507, 0.05352, 0.8603, 2.426e-08, -0.7509, 0.6604, 0.289, -0.7066, 0.646, 2.426e-08, -0.7509, 0.6604, 0.507, 0.05352, 0.8603, -4.663e-05, -0.2837, 0.9589, 0.4302, -0.4112, 0.8036, 0.2433, -0.7343, 0.6337, -0.214, -0.2766, 0.9368, 0.2433, -0.7343, 0.6337, 0.4302, -0.4112, 0.8036, 0.5218, -0.853, -0.01089, 0.8552, -0.1661, 0.4909, -0.214, -0.2766, 0.9368, 0.02014, -0.2427, 0.9699, -0.214, -0.2766, 0.9368, 0.8552, -0.1661, 0.4909, 0.4302, -0.4112, 0.8036, 0.772, -0.6327, 0.0608, 0.02014, -0.2427, 0.9699, -0.04163, -0.3392, 0.9398, 0.02014, -0.2427, 0.9699, 0.772, -0.6327, 0.0608, 0.8552, -0.1661, 0.4909, -0.001892, -0.9782, 0.2078, 0.08039, -0.6271, 0.7747, -0.3643, -0.9229, 0.1244, 0.08039, -0.6271, 0.7747, -0.001892, -0.9782, 0.2078, 0.7609, -0.1842, 0.6222, 0.522, -0.8529, -0.01098, -0.3643, -0.9229, 0.1244, 0.2431, -0.7344, 0.6337, -0.3643, -0.9229, 0.1244, 0.522, -0.8529, -0.01098, -0.001892, -0.9782, 0.2078, 0.08039, -0.6271, 0.7747, 0.5811, -0.6652, 0.4689, 0.09817, -0.7853, 0.6113, 0.5811, -0.6652, 0.4689, 0.08039, -0.6271, 0.7747, 0.289, -0.7066, 0.646, 0.289, -0.7066, 0.646, -5.742e-08, -0.6688, 0.7434, 0.5811, -0.6652, 0.4689, -5.742e-08, -0.6688, 0.7434, 0.289, -0.7066, 0.646, 2.426e-08, -0.7509, 0.6604, -0.214, -0.2766, 0.9368, 0.1357, -0.6339, 0.7614, -0.1425, -0.2273, 0.9634, 0.1357, -0.6339, 0.7614, -0.214, -0.2766, 0.9368, 0.2433, -0.7343, 0.6337, 0.02014, -0.2427, 0.9699, -0.1425, -0.2273, 0.9634, -0.2275, -0.1272, 0.9654, -0.1425, -0.2273, 0.9634, 0.02014, -0.2427, 0.9699, -0.214, -0.2766, 0.9368, -0.04163, -0.3392, 0.9398, -0.2275, -0.1272, 0.9654, 0.02209, -0.08023, 0.9965, -0.2275, -0.1272, 0.9654, -0.04163, -0.3392, 0.9398, 0.02014, -0.2427, 0.9699, -0.3643, -0.9229, 0.1244, 0.09817, -0.7853, 0.6113, 0.3277, -0.9125, 0.245, 0.09817, -0.7853, 0.6113, -0.3643, -0.9229, 0.1244, 0.08039, -0.6271, 0.7747, 0.2431, -0.7344, 0.6337, 0.3277, -0.9125, 0.245, 0.1356, -0.6339, 0.7614, 0.3277, -0.9125, 0.245, 0.2431, -0.7344, 0.6337, -0.3643, -0.9229, 0.1244, 0.0001491, 0.9947, 0.1029, 0.411, 0.8849, -0.2191, -2.336e-07, 0.9325, -0.3612, 0.411, 0.8849, -0.2191, 0.0001491, 0.9947, 0.1029, 0.5093, 0.8419, 0.1782, 0.0001587, 0.6245, 0.781, 0.4019, 0.7602, 0.5105, 0.0007329, 0.835, 0.5502, -0.4141, -0.6908, -0.5928, -0.0005708, -0.9968, 0.08053, -0.7564, -0.6468, 0.09773, -0.0005708, -0.9968, 0.08053, -0.4141, -0.6908, -0.5928, -1.113e-05, -0.5554, -0.8316, 0.4045, -0.6899, -0.6003, -0.0005708, -0.9968, 0.08053, -1.113e-05, -0.5554, -0.8316, -0.0005708, -0.9968, 0.08053, 0.4045, -0.6899, -0.6003, 0.772, -0.6327, 0.0608])] * 3)])

# ---- objects
ob_boxofjars003 = bpy.data.objects.new('BoxOfJars003', me_mesh_002)

# ---- transforms, parenting, visibility, modifiers, constraints
ob_boxofjars003.location = (0.0, 0.0, 0.0)
ob_boxofjars003.rotation_euler = (-1.629e-07, 0.0, 0.0)
ob_boxofjars003.scale = (0.0254, 0.0254, 0.0254)
ob_boxofjars003.color = (0.8, 0.8, 0.8, 1.0)
ob_boxofjars003.lineart.crease_threshold = 0.0

# ---- collection membership
col_collection.objects.link(ob_boxofjars003)

# ---- scene / render settings (as saved in the file)
scene.frame_start = 1; scene.frame_end = 250; scene.frame_set(1)
scene.render.engine = 'BLENDER_EEVEE_NEXT'
scene.cycles.use_denoising = False
scene.cycles.samples = 128
scene.cycles.sampling_pattern = 'TABULATED_SOBOL'
scene.cycles.use_adaptive_sampling = False
scene.cycles.use_light_tree = False
scene.eevee.ray_tracing_options.trace_max_roughness = 0.0
scene.view_settings.view_transform = 'Filmic'
bpy.context.view_layer.update()

# ---- added for rendering (the .blend has no active camera and no usable light): camera, sun
cam_auto = bpy.data.cameras.new('AutoCamera')
cam_auto.lens = 50.0
cam_auto.sensor_width = 36.0
cam_auto.clip_end = 1000.0
ob_auto_camera = bpy.data.objects.new('AutoCamera', cam_auto)
scene.collection.objects.link(ob_auto_camera)
ob_auto_camera.location = (0.198975, -0.24418, 0.217086)
ob_auto_camera.rotation_euler = (1.09748, -7.21219e-08, 0.694738)
scene.camera = ob_auto_camera
light_auto_sun = bpy.data.lights.new('AutoSun', 'SUN')
light_auto_sun.energy = 3.0
light_auto_sun.angle = 0.0523599
ob_auto_sun = bpy.data.objects.new('AutoSun', light_auto_sun)
scene.collection.objects.link(ob_auto_sun)
ob_auto_sun.rotation_euler = (0.872665, 0.174533, 0.523599)
bpy.context.view_layer.update()

